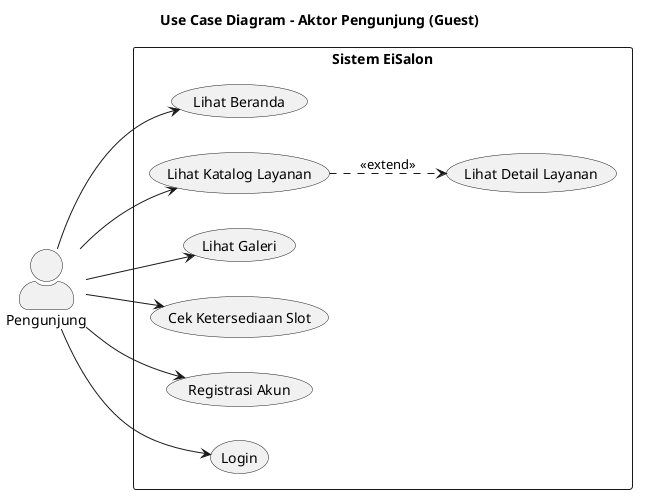

The diagram above was rendered by PlantUML. Its source (embedded in the PNG):
@startuml usecase_guest
left to right direction
skinparam actorStyle awesome
title Use Case Diagram - Aktor Pengunjung (Guest)

actor Pengunjung as Guest

rectangle "Sistem EiSalon" {
  usecase "Lihat Beranda" as UC1
  usecase "Lihat Katalog Layanan" as UC2
  usecase "Lihat Detail Layanan" as UC3
  usecase "Lihat Galeri" as UC4
  usecase "Cek Ketersediaan Slot" as UC5
  usecase "Registrasi Akun" as UC6
  usecase "Login" as UC7
}

Guest --> UC1
Guest --> UC2
UC2 ..> UC3 : <<extend>>
Guest --> UC4
Guest --> UC5
Guest --> UC6
Guest --> UC7

@enduml